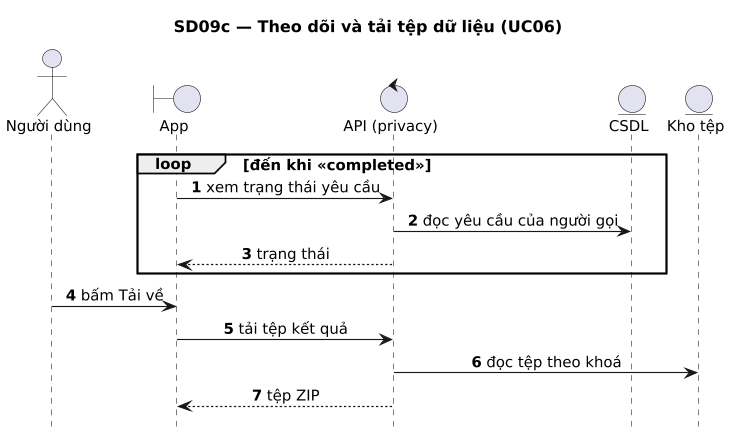

The diagram above was rendered by PlantUML. Its source (embedded in the PNG):
@startuml
title SD09c — Theo dõi và tải tệp dữ liệu (UC06)
' Sinh từ docs/sad/tools/diagrams/model.py — sửa ở đó rồi chạy gen_puml.py, không sửa tay.
skinparam shadowing false
skinparam defaultFontName DejaVu Sans
skinparam defaultFontSize 13
skinparam dpi 110

autonumber
hide footbox
skinparam sequenceMessageAlign center
skinparam ParticipantPadding 30

actor "Người dùng" as U
boundary "App" as APP
control "API (privacy)" as API
entity "CSDL" as DB
entity "Kho tệp" as FS

loop đến khi «completed»
  APP -> API : xem trạng thái yêu cầu
  API -> DB : đọc yêu cầu của người gọi
  API --> APP : trạng thái
end
U -> APP : bấm Tải về
APP -> API : tải tệp kết quả
API -> FS : đọc tệp theo khoá
API --> APP : tệp ZIP
@enduml